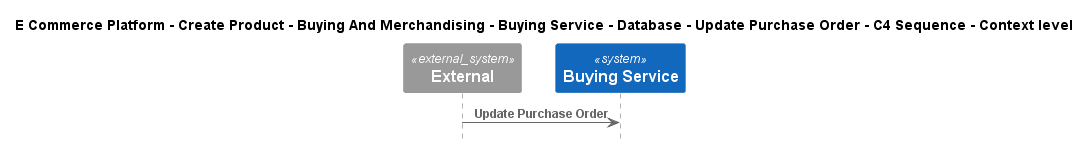

The diagram above was rendered by PlantUML. Its source (embedded in the PNG):
@startuml
!include ..\..\..\..\..\..\..\..\..\.c4s\C4_Sequence.puml

title E Commerce Platform - Create Product - Buying And Merchandising - Buying Service - Database - Update Purchase Order - C4 Sequence - Context level

System_Ext(C4InterFlow.SoftwareSystems.ExternalSystem, "External", "")
System(ECommercePlatform.CreateProduct.BuyingAndMerchandising.SoftwareSystems.BuyingService, "Buying Service", "")

Rel(C4InterFlow.SoftwareSystems.ExternalSystem, ECommercePlatform.CreateProduct.BuyingAndMerchandising.SoftwareSystems.BuyingService, "Update Purchase Order")


@enduml